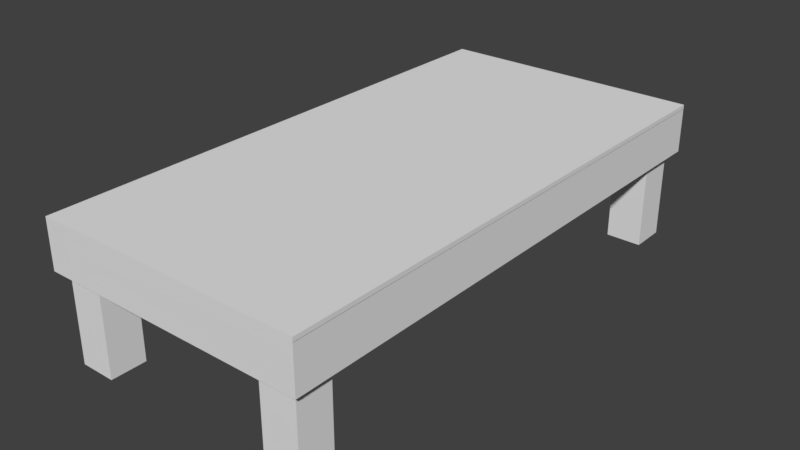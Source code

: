 # Source: table.blend  (saved by Blender 2.78.0; exported with 4.5.12 LTS)
import bpy
from mathutils import Matrix  # noqa: F401  (used for matrix-valued properties, if any)

bpy.ops.wm.read_factory_settings(use_empty=True)
scene = bpy.context.scene
scene.name = 'Scene'

# ---- collections
col_collection_1 = bpy.data.collections.new('Collection 1'); scene.collection.children.link(col_collection_1)

# ---- world
world_world = bpy.data.worlds.new('World'); scene.world = world_world
world_world.color = (0.05088, 0.05088, 0.05088)
world_world.use_sun_shadow = False
world_world.sun_shadow_jitter_overblur = 0.0
world_world.cycles.sampling_method = 'MANUAL'

# ---- meshes
me_tablelow2_003 = bpy.data.meshes.new('tableLow2.003')
me_tablelow2_003.from_pydata([(0.3556, 0.03662, 0.7357), (0.3556, 0.03662, 0.6341), (0.3556, 0.2906, 0.7357), (0.3556, 0.2906, 0.6341), (0.254, 0.03662, 0.7357), (0.254, 0.2906, 0.7357), (0.254, 0.03662, 0.6341), (0.254, 0.2906, 0.6341), (-0.3559, 0.03662, -0.737), (-0.3559, 0.03662, -0.6354), (-0.3559, 0.2906, -0.737), (-0.3559, 0.2906, -0.6354), (-0.2543, 0.03662, -0.737), (-0.2543, 0.2906, -0.737), (-0.2543, 0.03662, -0.6354), (-0.2543, 0.2906, -0.6354)], [], [(0, 1, 2), (2, 1, 3), (4, 0, 5), (5, 0, 2), (6, 4, 7), (7, 4, 5), (1, 6, 3), (3, 6, 7), (7, 5, 3), (3, 5, 2), (8, 9, 10), (10, 9, 11), (12, 8, 13), (13, 8, 10), (14, 12, 15), (15, 12, 13), (9, 14, 11), (11, 14, 15), (15, 13, 11), (11, 13, 10)])
me_tablelow2_003.use_remesh_preserve_volume = False
me_tablelow2_003.use_remesh_preserve_attributes = False
me_tablelow2_003.use_mirror_vertex_groups = False
me_tablelow2_003.update()
me_tablelow2_002 = bpy.data.meshes.new('tableLow2.002')
me_tablelow2_002.from_pydata([(0.254, 0.03662, -0.737), (0.254, 0.03662, -0.6354), (0.254, 0.2906, -0.737), (0.254, 0.2906, -0.6354), (0.3556, 0.03662, -0.737), (0.3556, 0.2906, -0.737), (0.3556, 0.03662, -0.6354), (0.3556, 0.2906, -0.6354), (-0.2543, 0.03662, 0.7357), (-0.2543, 0.03662, 0.6341), (-0.2543, 0.2906, 0.7357), (-0.2543, 0.2906, 0.6341), (-0.3559, 0.03662, 0.7357), (-0.3559, 0.2906, 0.7357), (-0.3559, 0.03662, 0.6341), (-0.3559, 0.2906, 0.6341)], [(1, 9)], [(0, 1, 2), (2, 1, 3), (4, 0, 5), (5, 0, 2), (6, 4, 7), (7, 4, 5), (1, 6, 3), (3, 6, 7), (7, 5, 3), (3, 5, 2), (8, 9, 10), (10, 9, 11), (12, 8, 13), (13, 8, 10), (14, 12, 15), (15, 12, 13), (9, 14, 11), (11, 14, 15), (15, 13, 11), (11, 13, 10)])
me_tablelow2_002.use_remesh_preserve_volume = False
me_tablelow2_002.use_remesh_preserve_attributes = False
me_tablelow2_002.use_mirror_vertex_groups = False
me_tablelow2_002.update()
me_tablelow2_001 = bpy.data.meshes.new('tableLow2.001')
me_tablelow2_001.from_pydata([(0.254, 0.03662, -0.737), (0.254, 0.03662, -0.6354), (0.3556, 0.03662, -0.6354), (0.3556, 0.03662, 0.6341), (0.254, 0.03662, 0.7357), (0.254, 0.03662, 0.6341), (-0.2543, 0.03662, 0.7357), (-0.2543, 0.03662, 0.6341), (-0.3559, 0.03662, 0.6341), (-0.3559, 0.03662, -0.6354), (-0.2543, 0.03662, -0.737), (-0.2543, 0.03662, -0.6354)], [], [(0, 11, 1), (1, 11, 7), (1, 7, 5), (5, 7, 6), (5, 6, 4), (9, 8, 11), (11, 8, 7), (3, 2, 5), (5, 2, 1), (10, 11, 0)])
me_tablelow2_001.use_remesh_preserve_volume = False
me_tablelow2_001.use_remesh_preserve_attributes = False
me_tablelow2_001.use_mirror_vertex_groups = False
me_tablelow2_001.update()
me_tablelow2 = bpy.data.meshes.new('tableLow2')
me_tablelow2.from_pydata([(0.254, 0.03662, -0.737), (0.3556, 0.03662, -0.737), (0.3556, 0.03662, -0.6354), (0.3556, 0.03662, 0.7357), (0.3556, 0.03662, 0.6341), (0.254, 0.03662, 0.7357), (-0.2543, 0.03662, 0.7357), (-0.3559, 0.03662, 0.7357), (-0.3559, 0.03662, 0.6341), (-0.3559, 0.03662, -0.737), (-0.3559, 0.03662, -0.6354), (-0.2543, 0.03662, -0.737), (-0.381, 0.03662, -0.7619), (0.381, 0.03662, -0.7619), (-0.381, -0.09038, -0.7619), (0.381, -0.09038, -0.7619), (-0.381, 0.03662, 0.7621), (-0.381, -0.09038, 0.7621), (0.381, 0.03662, 0.7621), (0.381, -0.09038, 0.7621)], [], [(12, 13, 14), (14, 13, 15), (16, 12, 17), (17, 12, 14), (18, 16, 19), (19, 16, 17), (13, 18, 15), (15, 18, 19), (5, 6, 16), (5, 16, 18), (1, 13, 0), (0, 13, 12), (0, 12, 11), (11, 12, 9), (9, 12, 10), (10, 12, 8), (1, 2, 13), (13, 2, 4), (13, 4, 18), (18, 4, 3), (18, 3, 5), (6, 7, 16), (16, 7, 8), (16, 8, 12), (15, 19, 14), (14, 19, 17)])
me_tablelow2.use_remesh_preserve_volume = False
me_tablelow2.use_remesh_preserve_attributes = False
me_tablelow2.use_mirror_vertex_groups = False
me_tablelow2.update()
me_tablelow2_004 = bpy.data.meshes.new('tableLow2.004')
me_tablelow2_004.from_pydata([(0.254, 0.03662, -0.737), (0.3556, 0.03662, -0.737), (0.3556, 0.03662, -0.6354), (0.3556, 0.03662, 0.7357), (0.3556, 0.03662, 0.6341), (0.254, 0.03662, 0.7357), (-0.2543, 0.03662, 0.7357), (-0.3559, 0.03662, 0.7357), (-0.3559, 0.03662, 0.6341), (-0.3559, 0.03662, -0.737), (-0.3559, 0.03662, -0.6354), (-0.2543, 0.03662, -0.737), (-0.381, 0.03662, -0.7619), (0.381, 0.03662, -0.7619), (-0.381, -0.09038, -0.7619), (0.381, -0.09038, -0.7619), (-0.381, 0.03662, 0.7621), (-0.381, -0.09038, 0.7621), (0.381, 0.03662, 0.7621), (0.381, -0.09038, 0.7621)], [], [(12, 13, 14), (14, 13, 15), (16, 12, 17), (17, 12, 14), (18, 16, 19), (19, 16, 17), (13, 18, 15), (15, 18, 19), (5, 6, 16), (5, 16, 18), (1, 13, 0), (0, 13, 12), (0, 12, 11), (11, 12, 9), (9, 12, 10), (10, 12, 8), (1, 2, 13), (13, 2, 4), (13, 4, 18), (18, 4, 3), (18, 3, 5), (6, 7, 16), (16, 7, 8), (16, 8, 12), (15, 19, 14), (14, 19, 17)])
me_tablelow2_004.use_remesh_preserve_volume = False
me_tablelow2_004.use_remesh_preserve_attributes = False
me_tablelow2_004.use_mirror_vertex_groups = False
me_tablelow2_004.update()

# ---- objects
ob_tablelow2_003 = bpy.data.objects.new('tableLow2.003', me_tablelow2_003)
ob_tablelow2_002 = bpy.data.objects.new('tableLow2.002', me_tablelow2_002)
ob_tablelow2_001 = bpy.data.objects.new('tableLow2.001', me_tablelow2_001)
ob_tablelow2 = bpy.data.objects.new('tableLow2', me_tablelow2)
ob_tablelow2_004 = bpy.data.objects.new('tableLow2.004', me_tablelow2_004)

# ---- transforms, parenting, visibility, modifiers, constraints
ob_tablelow2_003.location = (-0.381, -0.7621, 0.2866)
ob_tablelow2_003.rotation_euler = (-1.571, 0.0, 0.0)
ob_tablelow2_003.lineart.crease_threshold = 0.0
ob_tablelow2_002.location = (-0.381, -0.7621, 0.2866)
ob_tablelow2_002.rotation_euler = (-1.571, 0.0, 0.0)
ob_tablelow2_002.lineart.crease_threshold = 0.0
ob_tablelow2_001.location = (-0.381, -0.7621, 0.2866)
ob_tablelow2_001.rotation_euler = (-1.571, 0.0, 0.0)
ob_tablelow2_001.lineart.crease_threshold = 0.0
ob_tablelow2.location = (-0.381, -0.7621, 0.2866)
ob_tablelow2.rotation_euler = (-1.571, 0.0, 0.0)
ob_tablelow2.lineart.crease_threshold = 0.0
ob_tablelow2_004.location = (-0.381, -0.7621, 0.38)
ob_tablelow2_004.rotation_euler = (-1.571, 0.0, 0.0)
ob_tablelow2_004.scale = (1.0, 0.1, 1.0)
ob_tablelow2_004.lineart.crease_threshold = 0.0

# ---- collection membership
col_collection_1.objects.link(ob_tablelow2_003)
col_collection_1.objects.link(ob_tablelow2_002)
col_collection_1.objects.link(ob_tablelow2_001)
col_collection_1.objects.link(ob_tablelow2)
col_collection_1.objects.link(ob_tablelow2_004)

# ---- scene / render settings (as saved in the file)
scene.frame_start = 1; scene.frame_end = 250; scene.frame_set(1)
scene.render.engine = 'BLENDER_EEVEE_NEXT'
scene.render.resolution_percentage = 50
scene.render.dither_intensity = 0.0
scene.cycles.use_denoising = False
scene.cycles.samples = 128
scene.cycles.sampling_pattern = 'TABULATED_SOBOL'
scene.cycles.light_sampling_threshold = 0.0
scene.cycles.use_adaptive_sampling = False
scene.cycles.use_light_tree = False
scene.cycles.blur_glossy = 0.0
scene.cycles.sample_clamp_indirect = 0.0
scene.view_settings.view_transform = 'Standard'
bpy.context.view_layer.update()

# ---- added for rendering (the .blend has no active camera and no usable light): camera, sun
cam_auto = bpy.data.cameras.new('AutoCamera')
cam_auto.lens = 50.0
cam_auto.sensor_width = 36.0
cam_auto.clip_end = 1000.0
ob_auto_camera = bpy.data.objects.new('AutoCamera', cam_auto)
scene.collection.objects.link(ob_auto_camera)
ob_auto_camera.location = (1.23687, -2.70345, 1.48682)
ob_auto_camera.rotation_euler = (1.09748, -7.21219e-08, 0.694738)
scene.camera = ob_auto_camera
light_auto_sun = bpy.data.lights.new('AutoSun', 'SUN')
light_auto_sun.energy = 3.0
light_auto_sun.angle = 0.0523599
ob_auto_sun = bpy.data.objects.new('AutoSun', light_auto_sun)
scene.collection.objects.link(ob_auto_sun)
ob_auto_sun.rotation_euler = (0.872665, 0.174533, 0.523599)
bpy.context.view_layer.update()
